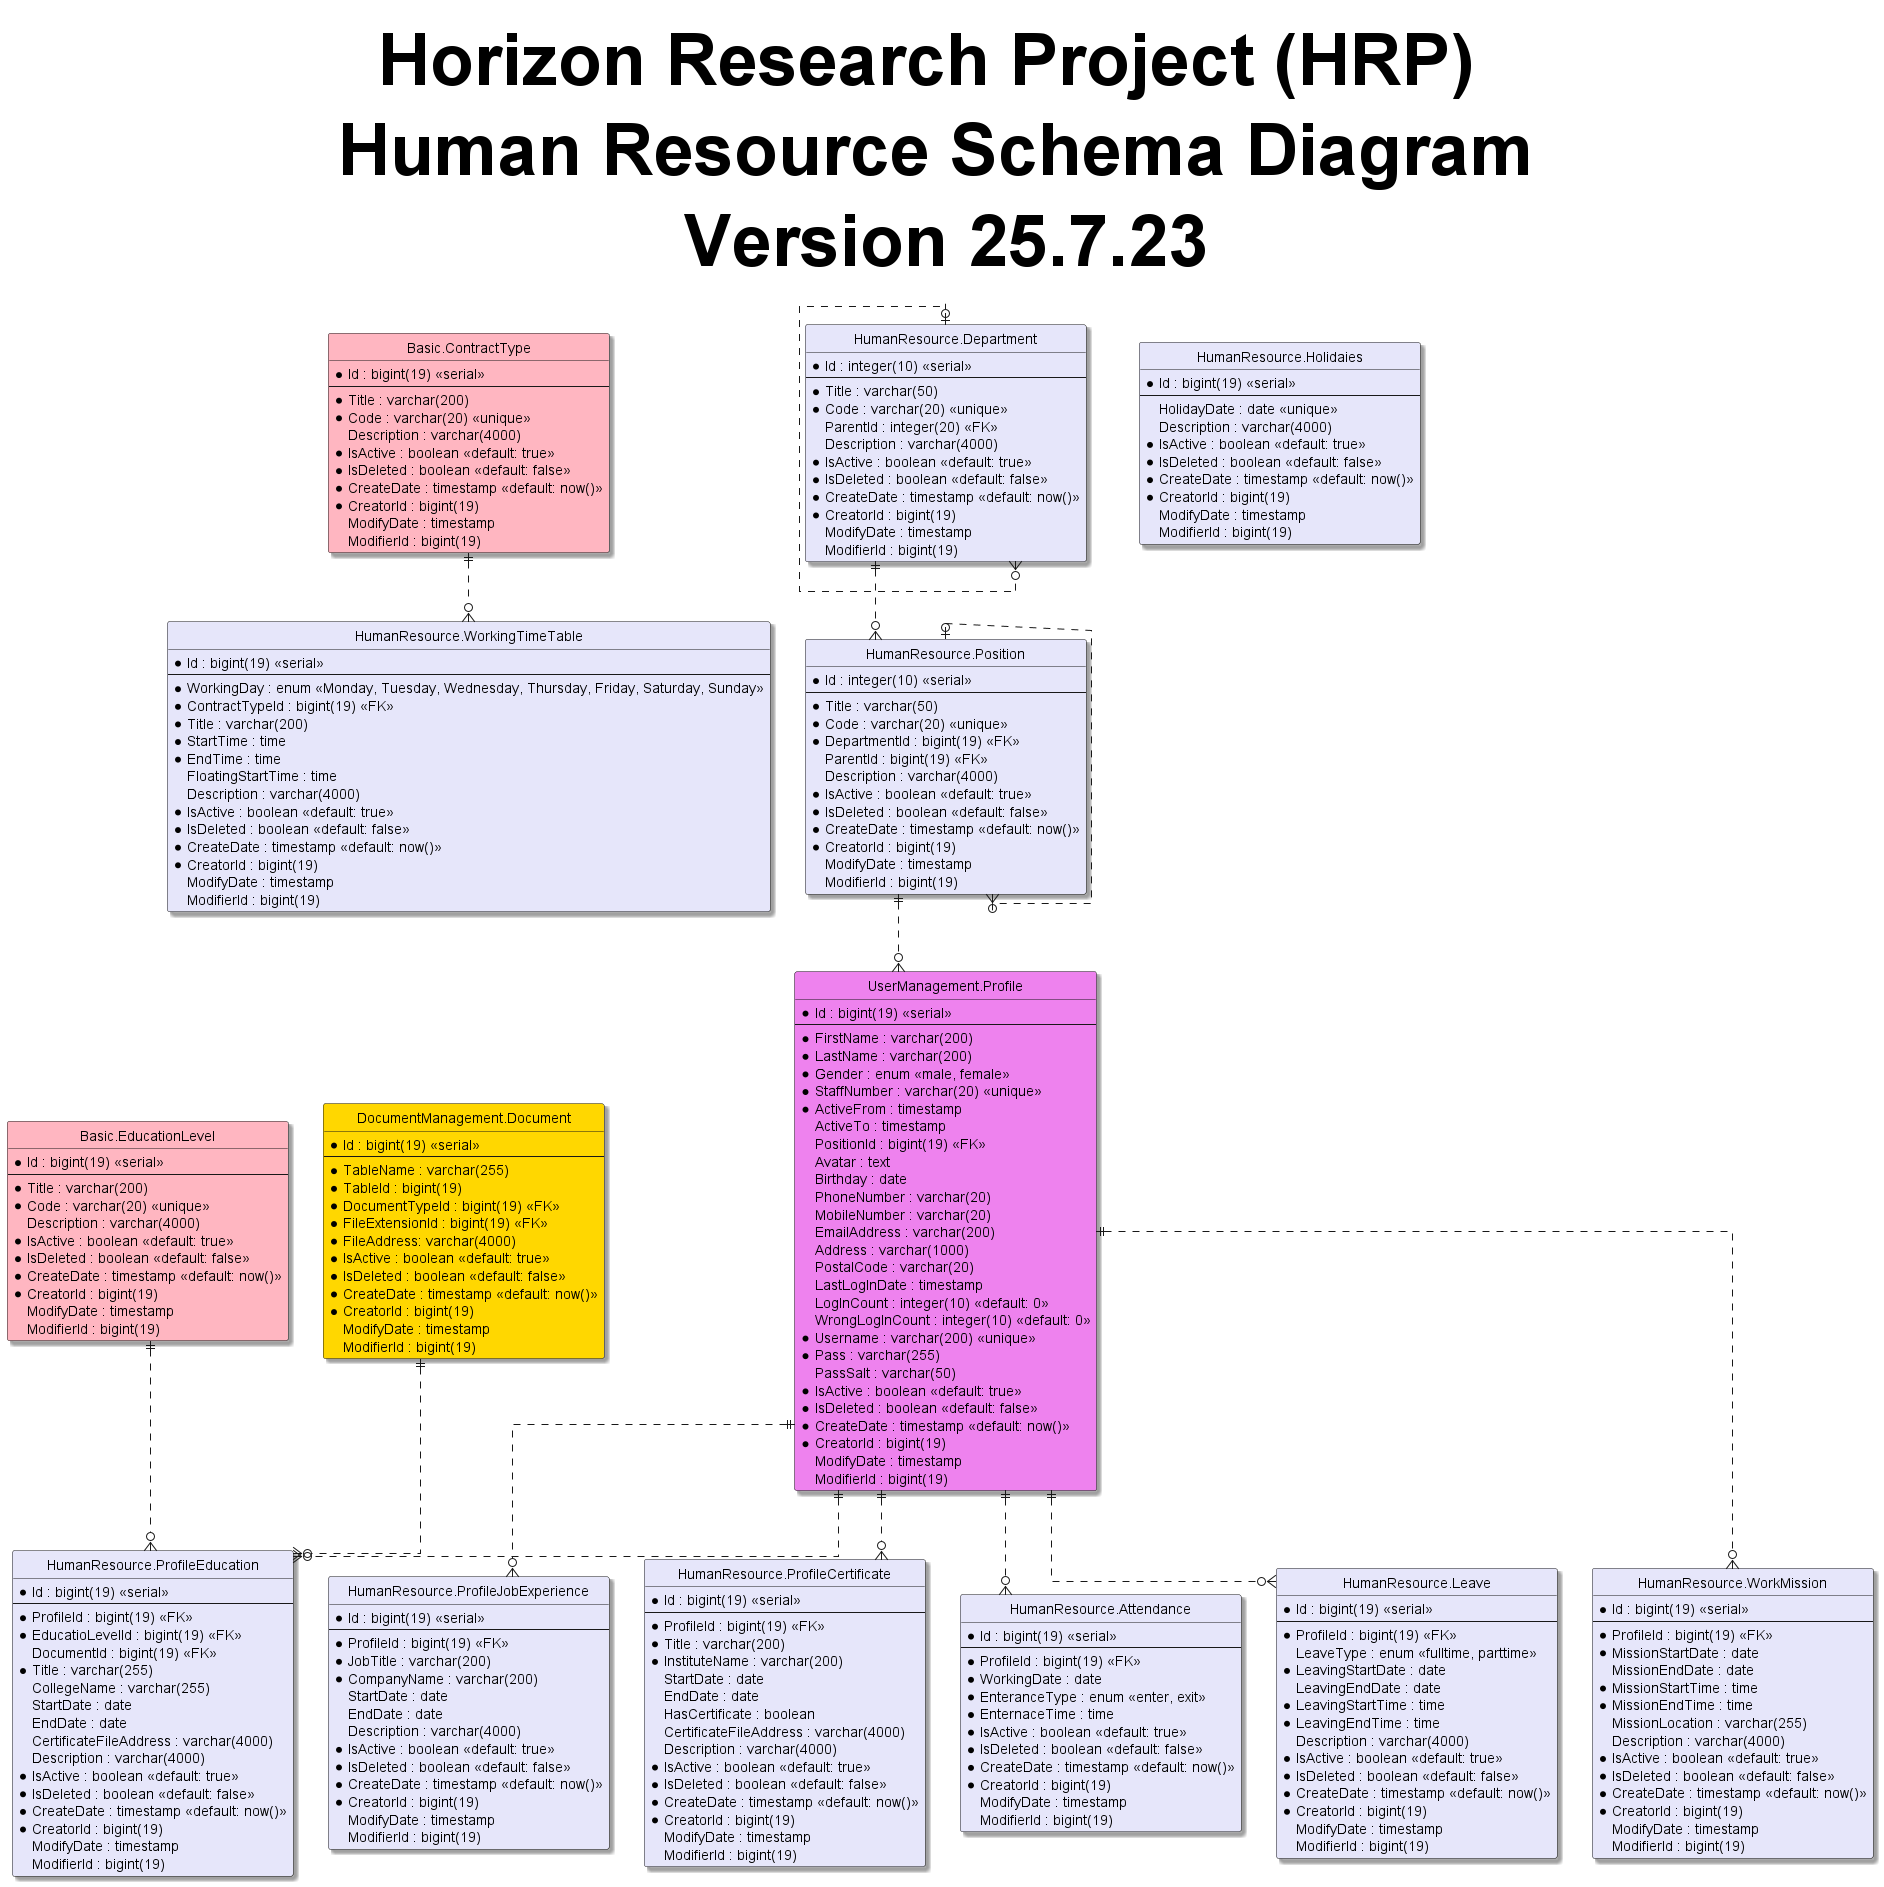

The diagram above was rendered by PlantUML. Its source (embedded in the PNG):
@startuml
hide circle
skinparam classBackgroundColor #Business
skinparam linetype ortho
skinparam Shadowing True
skinparam TitleFontSize 72pt

title Horizon Research Project (HRP) \n Human Resource Schema Diagram \n Version 25.7.23

entity "Basic.ContractType" as contractType #LightPink{
  *Id : bigint(19) <<serial>>
  --
  *Title : varchar(200)
  *Code : varchar(20) <<unique>>
  Description : varchar(4000)
  *IsActive : boolean <<default: true>>
  *IsDeleted : boolean <<default: false>>
  *CreateDate : timestamp <<default: now()>>
  *CreatorId : bigint(19)
  ModifyDate : timestamp
  ModifierId : bigint(19)
}

entity "Basic.EducationLevel" as educationLevel #LightPink{
  *Id : bigint(19) <<serial>>
  --
  *Title : varchar(200)
  *Code : varchar(20) <<unique>>
  Description : varchar(4000)
  *IsActive : boolean <<default: true>>
  *IsDeleted : boolean <<default: false>>
  *CreateDate : timestamp <<default: now()>>
  *CreatorId : bigint(19)
  ModifyDate : timestamp
  ModifierId : bigint(19)
}

entity "DocumentManagement.Document" as document #Gold{
  *Id : bigint(19) <<serial>>
  --
  *TableName : varchar(255)
  *TableId : bigint(19)
  *DocumentTypeId : bigint(19) <<FK>>
  *FileExtensionId : bigint(19) <<FK>>
  *FileAddress: varchar(4000)
  *IsActive : boolean <<default: true>>
  *IsDeleted : boolean <<default: false>>
  *CreateDate : timestamp <<default: now()>>
  *CreatorId : bigint(19)
  ModifyDate : timestamp
  ModifierId : bigint(19)
}

entity "UserManagement.Profile" as profile #Violet{
  *Id : bigint(19) <<serial>>
  --
  *FirstName : varchar(200)
  *LastName : varchar(200)
  *Gender : enum <<male, female>>
  *StaffNumber : varchar(20) <<unique>>
  *ActiveFrom : timestamp
  ActiveTo : timestamp
  PositionId : bigint(19) <<FK>>
  Avatar : text
  Birthday : date
  PhoneNumber : varchar(20)
  MobileNumber : varchar(20)
  EmailAddress : varchar(200)
  Address : varchar(1000)
  PostalCode : varchar(20)
  LastLogInDate : timestamp
  LogInCount : integer(10) <<default: 0>>
  WrongLogInCount : integer(10) <<default: 0>>
  *Username : varchar(200) <<unique>>
  *Pass : varchar(255)
  PassSalt : varchar(50)
  *IsActive : boolean <<default: true>>
  *IsDeleted : boolean <<default: false>>
  *CreateDate : timestamp <<default: now()>>
  *CreatorId : bigint(19)
  ModifyDate : timestamp
  ModifierId : bigint(19)
}

entity "HumanResource.Department" as department #Lavender{
  *Id : integer(10) <<serial>>
  --
  *Title : varchar(50)
  *Code : varchar(20) <<unique>>
  ParentId : integer(20) <<FK>>
  Description : varchar(4000)
  *IsActive : boolean <<default: true>>
  *IsDeleted : boolean <<default: false>>
  *CreateDate : timestamp <<default: now()>>
  *CreatorId : bigint(19)
  ModifyDate : timestamp
  ModifierId : bigint(19)
}

entity "HumanResource.Position" as position #Lavender{
  *Id : integer(10) <<serial>>
  --
  *Title : varchar(50)
  *Code : varchar(20) <<unique>>
  *DepartmentId : bigint(19) <<FK>>
  ParentId : bigint(19) <<FK>>
  Description : varchar(4000)
  *IsActive : boolean <<default: true>>
  *IsDeleted : boolean <<default: false>>
  *CreateDate : timestamp <<default: now()>>
  *CreatorId : bigint(19)
  ModifyDate : timestamp
  ModifierId : bigint(19)
}

entity "HumanResource.ProfileEducation" as profileEducation #Lavender{
  *Id : bigint(19) <<serial>>
  --
  *ProfileId : bigint(19) <<FK>>
  *EducatioLevelId : bigint(19) <<FK>>
  DocumentId : bigint(19) <<FK>>
  *Title : varchar(255)
  CollegeName : varchar(255)
  StartDate : date
  EndDate : date
  CertificateFileAddress : varchar(4000)
  Description : varchar(4000)
  *IsActive : boolean <<default: true>>
  *IsDeleted : boolean <<default: false>>
  *CreateDate : timestamp <<default: now()>>
  *CreatorId : bigint(19)
  ModifyDate : timestamp
  ModifierId : bigint(19)
}

entity "HumanResource.ProfileJobExperience" as profileJobExperience #Lavender{
  *Id : bigint(19) <<serial>>
  --
  *ProfileId : bigint(19) <<FK>>
  *JobTitle : varchar(200)
  *CompanyName : varchar(200)
  StartDate : date
  EndDate : date
  Description : varchar(4000)
  *IsActive : boolean <<default: true>>
  *IsDeleted : boolean <<default: false>>
  *CreateDate : timestamp <<default: now()>>
  *CreatorId : bigint(19)
  ModifyDate : timestamp
  ModifierId : bigint(19)
}

entity "HumanResource.ProfileCertificate" as profileCertificate #Lavender{
  *Id : bigint(19) <<serial>>
  --
  *ProfileId : bigint(19) <<FK>>
  *Title : varchar(200)
  *InstituteName : varchar(200)
  StartDate : date
  EndDate : date
  HasCertificate : boolean
  CertificateFileAddress : varchar(4000)
  Description : varchar(4000)
  *IsActive : boolean <<default: true>>
  *IsDeleted : boolean <<default: false>>
  *CreateDate : timestamp <<default: now()>>
  *CreatorId : bigint(19)
  ModifyDate : timestamp
  ModifierId : bigint(19)
}

entity "HumanResource.WorkingTimeTable" as workingTimeTable #Lavender{ 
  *Id : bigint(19) <<serial>>
  --
  *WorkingDay : enum <<Monday, Tuesday, Wednesday, Thursday, Friday, Saturday, Sunday>>
  *ContractTypeId : bigint(19) <<FK>>
  *Title : varchar(200)
  *StartTime : time
  *EndTime : time
  FloatingStartTime : time
  Description : varchar(4000)
  *IsActive : boolean <<default: true>>
  *IsDeleted : boolean <<default: false>>
  *CreateDate : timestamp <<default: now()>>
  *CreatorId : bigint(19)
  ModifyDate : timestamp
  ModifierId : bigint(19)
}

entity "HumanResource.Holidaies" as holidaies #Lavender{
  *Id : bigint(19) <<serial>>
  --
  HolidayDate : date <<unique>> 
  Description : varchar(4000)
  *IsActive : boolean <<default: true>>
  *IsDeleted : boolean <<default: false>>
  *CreateDate : timestamp <<default: now()>>
  *CreatorId : bigint(19)
  ModifyDate : timestamp
  ModifierId : bigint(19)
}

entity "HumanResource.Attendance" as attendance #Lavender{
  *Id : bigint(19) <<serial>>
  --
  *ProfileId : bigint(19) <<FK>>
  *WorkingDate : date
  *EnteranceType : enum <<enter, exit>>
  *EnternaceTime : time
  *IsActive : boolean <<default: true>>
  *IsDeleted : boolean <<default: false>>
  *CreateDate : timestamp <<default: now()>>
  *CreatorId : bigint(19)
  ModifyDate : timestamp
  ModifierId : bigint(19)
}

entity "HumanResource.Leave" as leave #Lavender{
  *Id : bigint(19) <<serial>>
  --
  *ProfileId : bigint(19) <<FK>>
  LeaveType : enum <<fulltime, parttime>>
  *LeavingStartDate : date
  LeavingEndDate : date
  *LeavingStartTime : time
  *LeavingEndTime : time
  Description : varchar(4000)
  *IsActive : boolean <<default: true>>
  *IsDeleted : boolean <<default: false>>
  *CreateDate : timestamp <<default: now()>>
  *CreatorId : bigint(19)
  ModifyDate : timestamp
  ModifierId : bigint(19)
}

entity "HumanResource.WorkMission" as workMission #Lavender{
  *Id : bigint(19) <<serial>>
  --
  *ProfileId : bigint(19) <<FK>>
  *MissionStartDate : date
  MissionEndDate : date
  *MissionStartTime : time
  *MissionEndTime : time
  MissionLocation : varchar(255)
  Description : varchar(4000)
  *IsActive : boolean <<default: true>>
  *IsDeleted : boolean <<default: false>>
  *CreateDate : timestamp <<default: now()>>
  *CreatorId : bigint(19)
  ModifyDate : timestamp
  ModifierId : bigint(19)
}

department |o..o{ department
position |o..o{ position
department ||..o{ position
position ||..o{ profile
profile ||..o{ profileEducation
educationLevel ||..o{ profileEducation
profile ||..o{ profileCertificate
profile ||..o{ profileJobExperience
profile ||..o{ attendance
profile ||..o{ leave
profile ||..o{ workMission
document ||..o{ profileEducation
contractType ||..o{ workingTimeTable

@enduml